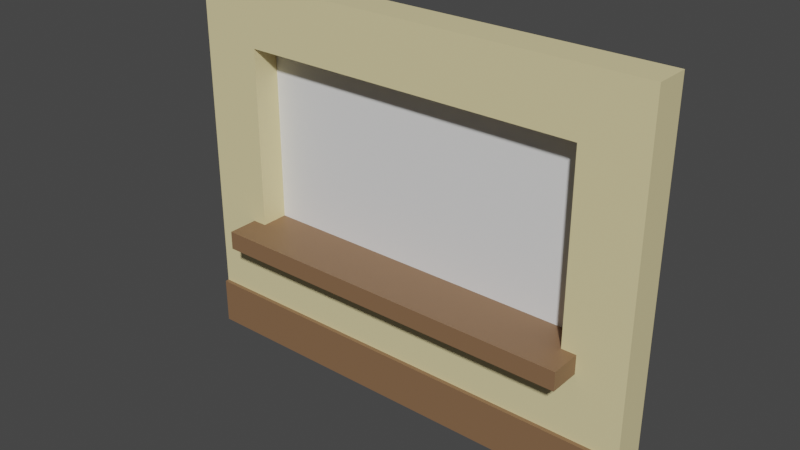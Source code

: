 # Source: Homewindow2.blend  (saved by Blender 3.6.11; exported with 4.5.12 LTS)
import bpy
from mathutils import Matrix  # noqa: F401  (used for matrix-valued properties, if any)

bpy.ops.wm.read_factory_settings(use_empty=True)
scene = bpy.context.scene
scene.name = 'Scene'

# ---- collections
col_window = bpy.data.collections.new('Window'); scene.collection.children.link(col_window)

# ---- materials (node trees are filled in below, after node groups)
mat_wood = bpy.data.materials.new('Wood')
mat_wood.use_transparent_shadow = False
mat_wall = bpy.data.materials.new('Wall')
mat_wall.alpha_threshold = 0.0
mat_wall.use_transparent_shadow = False
mat_wall.roughness = 0.5
mat_wall.line_color = (0.0, 0.0, 0.0, 1.0)

# ---- material node trees
mat_wood.use_nodes = True; mat_wood.node_tree.nodes.clear()
_N = mat_wood.node_tree.nodes; _L = mat_wood.node_tree.links
n0 = _N.new('ShaderNodeBsdfPrincipled'); n0.name = 'Principled BSDF'; n0.location = (10, 300)
n0.distribution = 'GGX'
n0.subsurface_method = 'RANDOM_WALK_SKIN'
n0.inputs[0].default_value = (0.242, 0.133, 0.0679, 1.0)
n0.inputs[3].default_value = 1.45
n0.inputs[27].default_value = (0.0, 0.0, 0.0, 1.0)
n0.inputs[28].default_value = 1.0
n1 = _N.new('ShaderNodeOutputMaterial'); n1.name = 'Material Output'; n1.location = (300, 300)
_L.new(n0.outputs[0], n1.inputs[0])
n1.is_active_output = True
mat_wall.use_nodes = True; mat_wall.node_tree.nodes.clear()
_N = mat_wall.node_tree.nodes; _L = mat_wall.node_tree.links
n0 = _N.new('ShaderNodeOutputMaterial'); n0.name = 'Material Output'; n0.location = (300, 300)
n1 = _N.new('ShaderNodeBsdfPrincipled'); n1.name = 'Principled BSDF'; n1.location = (10, 300)
n1.distribution = 'GGX'
n1.subsurface_method = 'RANDOM_WALK_SKIN'
n1.inputs[0].default_value = (0.8, 0.6916, 0.3726, 1.0)
n1.inputs[3].default_value = 1.45
n1.inputs[27].default_value = (0.0, 0.0, 0.0, 1.0)
n1.inputs[28].default_value = 1.0
_L.new(n1.outputs[0], n0.inputs[0])
n0.is_active_output = True

# ---- world
world_world = bpy.data.worlds.new('World'); scene.world = world_world
world_world.use_nodes = True; world_world.node_tree.nodes.clear()
_N = world_world.node_tree.nodes; _L = world_world.node_tree.links
n0 = _N.new('ShaderNodeOutputWorld'); n0.name = 'World Output'; n0.location = (300, 300)
n1 = _N.new('ShaderNodeBackground'); n1.name = 'Background'; n1.location = (10, 300)
n1.inputs[0].default_value = (0.05088, 0.05088, 0.05088, 1.0)
_L.new(n1.outputs[0], n0.inputs[0])
n0.is_active_output = True
world_world.color = (0.05088, 0.05088, 0.05088)
world_world.use_sun_shadow = False
world_world.sun_shadow_jitter_overblur = 0.0

# ---- meshes
me_plane = bpy.data.meshes.new('Plane')
me_plane.from_pydata([(-1.0, -1.0, 0.0), (1.0, -1.0, 0.0), (-1.0, 1.0, 0.0), (1.0, 1.0, 0.0)], [], [(0, 1, 3, 2)])
_uv = me_plane.uv_layers.new(name='UVMap')
_uv.uv.foreach_set('vector', [0.0, 0.0, 1.0, 0.0, 1.0, 1.0, 0.0, 1.0])
me_plane.update()
me_cube_001 = bpy.data.meshes.new('Cube.001')
me_cube_001.from_pydata([(-1.0, -1.0, -1.0), (-1.0, -1.0, 1.0), (-1.0, 1.0, -1.0), (-1.0, 1.0, 1.0), (1.0, -1.0, -1.0), (1.0, -1.0, 1.0), (1.0, 1.0, -1.0), (1.0, 1.0, 1.0)], [], [(0, 1, 3, 2), (2, 3, 7, 6), (6, 7, 5, 4), (4, 5, 1, 0), (2, 6, 4, 0), (7, 3, 1, 5)])
_uv = me_cube_001.uv_layers.new(name='UVMap')
_uv.uv.foreach_set('vector', [0.375, 0.0, 0.625, 0.0, 0.625, 0.25, 0.375, 0.25, 0.375, 0.25, 0.625, 0.25, 0.625, 0.5, 0.375, 0.5, 0.375, 0.5, 0.625, 0.5, 0.625, 0.75, 0.375, 0.75, 0.375, 0.75, 0.625, 0.75, 0.625, 1.0, 0.375, 1.0, 0.125, 0.5, 0.375, 0.5, 0.375, 0.75, 0.125, 0.75, 0.625, 0.5, 0.875, 0.5, 0.875, 0.75, 0.625, 0.75])
me_cube_001.materials.append(mat_wood)
me_cube_001.update()
me_cube_002 = bpy.data.meshes.new('Cube.002')
me_cube_002.from_pydata([(-1.0, -1.0, -1.0), (-1.0, -1.0, 1.0), (-1.0, 1.0, -1.0), (-1.0, 1.0, 1.0), (1.0, -1.0, -1.0), (1.0, -1.0, 1.0), (1.0, 1.0, -1.0), (1.0, 1.0, 1.0)], [], [(0, 1, 3, 2), (2, 3, 7, 6), (6, 7, 5, 4), (4, 5, 1, 0), (2, 6, 4, 0), (7, 3, 1, 5)])
_uv = me_cube_002.uv_layers.new(name='UVMap')
_uv.uv.foreach_set('vector', [0.375, 0.0, 0.625, 0.0, 0.625, 0.25, 0.375, 0.25, 0.375, 0.25, 0.625, 0.25, 0.625, 0.5, 0.375, 0.5, 0.375, 0.5, 0.625, 0.5, 0.625, 0.75, 0.375, 0.75, 0.375, 0.75, 0.625, 0.75, 0.625, 1.0, 0.375, 1.0, 0.125, 0.5, 0.375, 0.5, 0.375, 0.75, 0.125, 0.75, 0.625, 0.5, 0.875, 0.5, 0.875, 0.75, 0.625, 0.75])
me_cube_002.materials.append(mat_wood)
me_cube_002.update()
me_cube = bpy.data.meshes.new('Cube')
me_cube.from_pydata([(0.7374, 1.0, 0.6721), (0.7374, 1.0, -0.3209), (0.7374, -1.0, 0.6721), (0.7374, -1.0, -0.3209), (-0.7374, 1.0, 0.6721), (-0.7374, 1.0, -0.3209), (-0.7374, -1.0, 0.6721), (-0.7374, -1.0, -0.3209), (1.0, 1.0, -1.0), (-1.0, 1.0, -1.0), (1.0, 1.0, 1.0), (-1.0, -1.0, -1.0), (-1.0, -1.0, 1.0), (1.0, -1.0, 1.0), (1.0, -1.0, -1.0), (-1.0, 1.0, 1.0)], [], [(10, 15, 12, 13), (11, 12, 15, 9), (9, 8, 14, 11), (8, 10, 13, 14), (5, 1, 8, 9), (1, 0, 10, 8), (7, 6, 12, 11), (2, 3, 14, 13), (4, 5, 9, 15), (6, 2, 13, 12), (3, 7, 11, 14), (0, 4, 15, 10), (1, 5, 7, 3), (1, 3, 2, 0), (7, 5, 4, 6), (2, 6, 4, 0)])
_uv = me_cube.uv_layers.new(name='UVMap')
_uv.uv.foreach_set('vector', [0.625, 0.5, 0.875, 0.5, 0.875, 0.75, 0.625, 0.75, 0.375, 0.0, 0.625, 0.0, 0.625, 0.25, 0.375, 0.25, 0.125, 0.5, 0.375, 0.5, 0.375, 0.75, 0.125, 0.75, 0.375, 0.5, 0.625, 0.5, 0.625, 0.75, 0.375, 0.75, 0.4214, 0.2964, 0.4214, 0.4536, 0.375, 0.5, 0.375, 0.25, 0.4214, 0.4536, 0.5786, 0.4536, 0.625, 0.5, 0.375, 0.5, 0.4214, 0.9536, 0.5786, 0.9536, 0.625, 1.0, 0.375, 1.0, 0.5786, 0.7964, 0.4214, 0.7964, 0.375, 0.75, 0.625, 0.75, 0.5786, 0.2964, 0.4214, 0.2964, 0.375, 0.25, 0.625, 0.25, 0.5786, 0.9536, 0.5786, 0.7964, 0.625, 0.75, 0.625, 1.0, 0.4214, 0.7964, 0.4214, 0.9536, 0.375, 1.0, 0.375, 0.75, 0.5786, 0.4536, 0.5786, 0.2964, 0.625, 0.25, 0.625, 0.5, 0.4214, 0.4536, 0.4214, 0.2964, 0.4214, 0.9536, 0.4214, 0.7964, 0.4214, 0.4536, 0.4214, 0.7964, 0.5786, 0.7964, 0.5786, 0.4536, 0.4214, 0.9536, 0.4214, 0.2964, 0.5786, 0.2964, 0.5786, 0.9536, 0.5786, 0.7964, 0.5786, 0.9536, 0.5786, 0.2964, 0.5786, 0.4536])
me_cube.materials.append(mat_wall)
me_cube.use_mirror_vertex_groups = False
me_cube.update()

# ---- objects
ob_window = bpy.data.objects.new('Window', me_plane)
ob_windowpanel = bpy.data.objects.new('WindowPanel', me_cube_001)
ob_windowsill = bpy.data.objects.new('Windowsill', me_cube_002)
ob_windowwall = bpy.data.objects.new('WindowWall', me_cube)

# ---- transforms, parenting, visibility, modifiers, constraints
ob_window.location = (0.0, 0.04352, 0.1039)
ob_window.rotation_euler = (1.571, -0.0, 0.0)
ob_window.scale = (0.8, 0.536, 0.8)
ob_windowpanel.location = (0.0, -0.08221, -0.7006)
ob_windowpanel.scale = (1.0, 0.01, 0.1)
ob_windowsill.location = (0.0, -0.06537, -0.2782)
ob_windowsill.scale = (0.8, 0.144, 0.04)
ob_windowwall.location = (0.0, 0.0, 0.0)
ob_windowwall.scale = (1.0, 0.075, 0.8)
ob_windowwall.lock_rotations_4d = False
ob_windowwall.empty_display_type = 'ARROWS'
ob_windowwall.lineart.crease_threshold = 0.0

# ---- collection membership
col_window.objects.link(ob_window)
col_window.objects.link(ob_windowpanel)
col_window.objects.link(ob_windowsill)
col_window.objects.link(ob_windowwall)

# ---- scene / render settings (as saved in the file)
scene.frame_start = 1; scene.frame_end = 250; scene.frame_set(1)
scene.render.engine = 'BLENDER_EEVEE_NEXT'
scene.cycles.sampling_pattern = 'TABULATED_SOBOL'
scene.view_settings.view_transform = 'Filmic'
bpy.context.view_layer.update()

# ---- added for rendering (the .blend has no active camera and no usable light): camera, sun
cam_auto = bpy.data.cameras.new('AutoCamera')
cam_auto.lens = 50.0
cam_auto.sensor_width = 36.0
cam_auto.clip_end = 1000.0
ob_auto_camera = bpy.data.objects.new('AutoCamera', cam_auto)
scene.collection.objects.link(ob_auto_camera)
ob_auto_camera.location = (2.38504, -2.92741, 1.90771)
ob_auto_camera.rotation_euler = (1.09748, -7.21219e-08, 0.694738)
scene.camera = ob_auto_camera
light_auto_sun = bpy.data.lights.new('AutoSun', 'SUN')
light_auto_sun.energy = 3.0
light_auto_sun.angle = 0.0523599
ob_auto_sun = bpy.data.objects.new('AutoSun', light_auto_sun)
scene.collection.objects.link(ob_auto_sun)
ob_auto_sun.rotation_euler = (0.872665, 0.174533, 0.523599)
bpy.context.view_layer.update()

